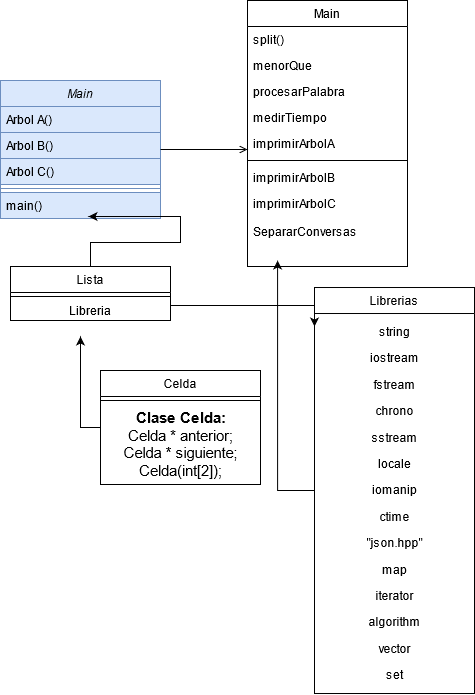

The diagram above was exported from draw.io. Its source (the exported page's mxGraphModel, read from the mxfile embedded in the PNG):
<mxGraphModel dx="1038" dy="536" grid="1" gridSize="10" guides="1" tooltips="1" connect="1" arrows="1" fold="1" page="1" pageScale="1" pageWidth="827" pageHeight="1169" math="0" shadow="0">
  <root>
    <mxCell id="WIyWlLk6GJQsqaUBKTNV-0" />
    <mxCell id="WIyWlLk6GJQsqaUBKTNV-1" parent="WIyWlLk6GJQsqaUBKTNV-0" />
    <mxCell id="zkfFHV4jXpPFQw0GAbJ--0" value="Main" style="swimlane;fontStyle=2;align=center;verticalAlign=top;childLayout=stackLayout;horizontal=1;startSize=26;horizontalStack=0;resizeParent=1;resizeLast=0;collapsible=1;marginBottom=0;rounded=0;shadow=0;strokeWidth=1;fillColor=#dae8fc;strokeColor=#6c8ebf;" parent="WIyWlLk6GJQsqaUBKTNV-1" vertex="1">
      <mxGeometry x="20" y="100" width="160" height="138" as="geometry">
        <mxRectangle x="230" y="140" width="160" height="26" as="alternateBounds" />
      </mxGeometry>
    </mxCell>
    <mxCell id="zkfFHV4jXpPFQw0GAbJ--1" value="Arbol A()" style="text;align=left;verticalAlign=top;spacingLeft=4;spacingRight=4;overflow=hidden;rotatable=0;points=[[0,0.5],[1,0.5]];portConstraint=eastwest;fillColor=#dae8fc;strokeColor=#6c8ebf;" parent="zkfFHV4jXpPFQw0GAbJ--0" vertex="1">
      <mxGeometry y="26" width="160" height="26" as="geometry" />
    </mxCell>
    <mxCell id="zkfFHV4jXpPFQw0GAbJ--2" value="Arbol B()" style="text;align=left;verticalAlign=top;spacingLeft=4;spacingRight=4;overflow=hidden;rotatable=0;points=[[0,0.5],[1,0.5]];portConstraint=eastwest;rounded=0;shadow=0;html=0;fillColor=#dae8fc;strokeColor=#6c8ebf;" parent="zkfFHV4jXpPFQw0GAbJ--0" vertex="1">
      <mxGeometry y="52" width="160" height="26" as="geometry" />
    </mxCell>
    <mxCell id="zkfFHV4jXpPFQw0GAbJ--3" value="Arbol C()" style="text;align=left;verticalAlign=top;spacingLeft=4;spacingRight=4;overflow=hidden;rotatable=0;points=[[0,0.5],[1,0.5]];portConstraint=eastwest;rounded=0;shadow=0;html=0;fillColor=#dae8fc;strokeColor=#6c8ebf;" parent="zkfFHV4jXpPFQw0GAbJ--0" vertex="1">
      <mxGeometry y="78" width="160" height="26" as="geometry" />
    </mxCell>
    <mxCell id="zkfFHV4jXpPFQw0GAbJ--4" value="" style="line;html=1;strokeWidth=1;align=left;verticalAlign=middle;spacingTop=-1;spacingLeft=3;spacingRight=3;rotatable=0;labelPosition=right;points=[];portConstraint=eastwest;fillColor=#dae8fc;strokeColor=#6c8ebf;" parent="zkfFHV4jXpPFQw0GAbJ--0" vertex="1">
      <mxGeometry y="104" width="160" height="8" as="geometry" />
    </mxCell>
    <mxCell id="zkfFHV4jXpPFQw0GAbJ--5" value="main()" style="text;align=left;verticalAlign=top;spacingLeft=4;spacingRight=4;overflow=hidden;rotatable=0;points=[[0,0.5],[1,0.5]];portConstraint=eastwest;fillColor=#dae8fc;strokeColor=#6c8ebf;" parent="zkfFHV4jXpPFQw0GAbJ--0" vertex="1">
      <mxGeometry y="112" width="160" height="26" as="geometry" />
    </mxCell>
    <mxCell id="nkC3DG63Hj9NapCovoib-6" style="edgeStyle=orthogonalEdgeStyle;rounded=0;orthogonalLoop=1;jettySize=auto;html=1;entryX=0.188;entryY=1.269;entryDx=0;entryDy=0;entryPerimeter=0;" edge="1" parent="WIyWlLk6GJQsqaUBKTNV-1" source="zkfFHV4jXpPFQw0GAbJ--6">
      <mxGeometry relative="1" as="geometry">
        <mxPoint x="297.0799999999999" y="280.004" as="targetPoint" />
      </mxGeometry>
    </mxCell>
    <mxCell id="zkfFHV4jXpPFQw0GAbJ--6" value="Librerias" style="swimlane;fontStyle=0;align=center;verticalAlign=top;childLayout=stackLayout;horizontal=1;startSize=26;horizontalStack=0;resizeParent=1;resizeLast=0;collapsible=1;marginBottom=0;rounded=0;shadow=0;strokeWidth=1;" parent="WIyWlLk6GJQsqaUBKTNV-1" vertex="1">
      <mxGeometry x="334" y="307.01" width="160" height="406" as="geometry">
        <mxRectangle x="130" y="380" width="160" height="26" as="alternateBounds" />
      </mxGeometry>
    </mxCell>
    <mxCell id="nkC3DG63Hj9NapCovoib-15" value="&lt;p&gt;&lt;span&gt;string &lt;/span&gt;&lt;/p&gt;&lt;p&gt;&lt;span&gt;iostream &lt;/span&gt;&lt;/p&gt;&lt;p&gt;&lt;span&gt;fstream &lt;/span&gt;&lt;/p&gt;&lt;p&gt;&lt;span&gt;chrono &lt;/span&gt;&lt;/p&gt;&lt;p&gt;&lt;span&gt;sstream &lt;/span&gt;&lt;/p&gt;&lt;p&gt;&lt;span&gt;locale &lt;/span&gt;&lt;/p&gt;&lt;p&gt;&lt;span&gt;iomanip &lt;/span&gt;&lt;/p&gt;&lt;p&gt;&lt;span&gt;ctime &lt;/span&gt;&lt;/p&gt;&lt;p&gt;&lt;span&gt;&quot;json.hpp&quot;&lt;/span&gt;&lt;/p&gt;&lt;p&gt;&lt;span&gt;map &lt;/span&gt;&lt;/p&gt;&lt;p&gt;&lt;span&gt;iterator &lt;/span&gt;&lt;/p&gt;&lt;p&gt;&lt;span&gt;algorithm &lt;/span&gt;&lt;/p&gt;&lt;p&gt;&lt;span lang=&quot;ES-CR&quot;&gt;vector&lt;/span&gt;&lt;/p&gt;&lt;p&gt;&lt;span lang=&quot;ES-CR&quot;&gt;set &lt;/span&gt;&lt;/p&gt;" style="text;html=1;align=center;verticalAlign=middle;resizable=0;points=[];autosize=1;strokeColor=none;" vertex="1" parent="zkfFHV4jXpPFQw0GAbJ--6">
      <mxGeometry y="26" width="160" height="380" as="geometry" />
    </mxCell>
    <mxCell id="nkC3DG63Hj9NapCovoib-5" style="edgeStyle=orthogonalEdgeStyle;rounded=0;orthogonalLoop=1;jettySize=auto;html=1;" edge="1" parent="WIyWlLk6GJQsqaUBKTNV-1" source="zkfFHV4jXpPFQw0GAbJ--13">
      <mxGeometry relative="1" as="geometry">
        <mxPoint x="100" y="356" as="targetPoint" />
      </mxGeometry>
    </mxCell>
    <mxCell id="zkfFHV4jXpPFQw0GAbJ--13" value="Celda" style="swimlane;fontStyle=0;align=center;verticalAlign=top;childLayout=stackLayout;horizontal=1;startSize=26;horizontalStack=0;resizeParent=1;resizeLast=0;collapsible=1;marginBottom=0;rounded=0;shadow=0;strokeWidth=1;" parent="WIyWlLk6GJQsqaUBKTNV-1" vertex="1">
      <mxGeometry x="120" y="390" width="160" height="114" as="geometry">
        <mxRectangle x="340" y="380" width="170" height="26" as="alternateBounds" />
      </mxGeometry>
    </mxCell>
    <mxCell id="zkfFHV4jXpPFQw0GAbJ--15" value="" style="line;html=1;strokeWidth=1;align=left;verticalAlign=middle;spacingTop=-1;spacingLeft=3;spacingRight=3;rotatable=0;labelPosition=right;points=[];portConstraint=eastwest;" parent="zkfFHV4jXpPFQw0GAbJ--13" vertex="1">
      <mxGeometry y="26" width="160" height="8" as="geometry" />
    </mxCell>
    <mxCell id="nkC3DG63Hj9NapCovoib-10" value="&lt;p dir=&quot;ltr&quot; style=&quot;line-height: 1.2 ; margin-top: 0pt ; margin-bottom: 0pt&quot; id=&quot;docs-internal-guid-8aa87aed-7fff-ca23-e357-cfcf7298c613&quot;&gt;&lt;span style=&quot;font-size: 11pt ; font-family: &amp;#34;arial&amp;#34; ; color: rgb(0 , 0 , 0) ; background-color: transparent ; font-weight: 700 ; font-style: normal ; font-variant: normal ; text-decoration: none ; vertical-align: baseline&quot;&gt;Clase Celda:&lt;/span&gt;&lt;/p&gt;&lt;p dir=&quot;ltr&quot; style=&quot;line-height: 1.2 ; margin-top: 0pt ; margin-bottom: 0pt&quot;&gt;&lt;span style=&quot;font-size: 11pt ; font-family: &amp;#34;arial&amp;#34; ; color: rgb(0 , 0 , 0) ; background-color: transparent ; font-weight: 400 ; font-style: normal ; font-variant: normal ; text-decoration: none ; vertical-align: baseline&quot;&gt;Celda * anterior;&lt;/span&gt;&lt;/p&gt;&lt;p dir=&quot;ltr&quot; style=&quot;line-height: 1.2 ; margin-top: 0pt ; margin-bottom: 0pt&quot;&gt;&lt;span style=&quot;font-size: 11pt ; font-family: &amp;#34;arial&amp;#34; ; color: rgb(0 , 0 , 0) ; background-color: transparent ; font-weight: 400 ; font-style: normal ; font-variant: normal ; text-decoration: none ; vertical-align: baseline&quot;&gt;Celda * siguiente;&lt;/span&gt;&lt;/p&gt;&lt;p dir=&quot;ltr&quot; style=&quot;line-height: 1.2 ; margin-top: 0pt ; margin-bottom: 0pt&quot;&gt;&lt;span style=&quot;font-size: 11pt ; font-family: &amp;#34;arial&amp;#34; ; color: rgb(0 , 0 , 0) ; background-color: transparent ; font-weight: 400 ; font-style: normal ; font-variant: normal ; text-decoration: none ; vertical-align: baseline&quot;&gt;Celda(int[2]);&lt;/span&gt;&lt;/p&gt;" style="text;html=1;align=center;verticalAlign=middle;resizable=0;points=[];autosize=1;strokeColor=none;" vertex="1" parent="zkfFHV4jXpPFQw0GAbJ--13">
      <mxGeometry y="34" width="160" height="80" as="geometry" />
    </mxCell>
    <mxCell id="zkfFHV4jXpPFQw0GAbJ--17" value="Main" style="swimlane;fontStyle=0;align=center;verticalAlign=top;childLayout=stackLayout;horizontal=1;startSize=26;horizontalStack=0;resizeParent=1;resizeLast=0;collapsible=1;marginBottom=0;rounded=0;shadow=0;strokeWidth=1;" parent="WIyWlLk6GJQsqaUBKTNV-1" vertex="1">
      <mxGeometry x="267" y="20" width="160" height="266" as="geometry">
        <mxRectangle x="550" y="140" width="160" height="26" as="alternateBounds" />
      </mxGeometry>
    </mxCell>
    <mxCell id="zkfFHV4jXpPFQw0GAbJ--18" value="split()" style="text;align=left;verticalAlign=top;spacingLeft=4;spacingRight=4;overflow=hidden;rotatable=0;points=[[0,0.5],[1,0.5]];portConstraint=eastwest;" parent="zkfFHV4jXpPFQw0GAbJ--17" vertex="1">
      <mxGeometry y="26" width="160" height="26" as="geometry" />
    </mxCell>
    <mxCell id="zkfFHV4jXpPFQw0GAbJ--19" value="menorQue" style="text;align=left;verticalAlign=top;spacingLeft=4;spacingRight=4;overflow=hidden;rotatable=0;points=[[0,0.5],[1,0.5]];portConstraint=eastwest;rounded=0;shadow=0;html=0;" parent="zkfFHV4jXpPFQw0GAbJ--17" vertex="1">
      <mxGeometry y="52" width="160" height="26" as="geometry" />
    </mxCell>
    <mxCell id="zkfFHV4jXpPFQw0GAbJ--20" value="procesarPalabra" style="text;align=left;verticalAlign=top;spacingLeft=4;spacingRight=4;overflow=hidden;rotatable=0;points=[[0,0.5],[1,0.5]];portConstraint=eastwest;rounded=0;shadow=0;html=0;" parent="zkfFHV4jXpPFQw0GAbJ--17" vertex="1">
      <mxGeometry y="78" width="160" height="26" as="geometry" />
    </mxCell>
    <mxCell id="zkfFHV4jXpPFQw0GAbJ--21" value="medirTiempo" style="text;align=left;verticalAlign=top;spacingLeft=4;spacingRight=4;overflow=hidden;rotatable=0;points=[[0,0.5],[1,0.5]];portConstraint=eastwest;rounded=0;shadow=0;html=0;" parent="zkfFHV4jXpPFQw0GAbJ--17" vertex="1">
      <mxGeometry y="104" width="160" height="26" as="geometry" />
    </mxCell>
    <mxCell id="zkfFHV4jXpPFQw0GAbJ--22" value="imprimirArbolA" style="text;align=left;verticalAlign=top;spacingLeft=4;spacingRight=4;overflow=hidden;rotatable=0;points=[[0,0.5],[1,0.5]];portConstraint=eastwest;rounded=0;shadow=0;html=0;" parent="zkfFHV4jXpPFQw0GAbJ--17" vertex="1">
      <mxGeometry y="130" width="160" height="26" as="geometry" />
    </mxCell>
    <mxCell id="zkfFHV4jXpPFQw0GAbJ--23" value="" style="line;html=1;strokeWidth=1;align=left;verticalAlign=middle;spacingTop=-1;spacingLeft=3;spacingRight=3;rotatable=0;labelPosition=right;points=[];portConstraint=eastwest;" parent="zkfFHV4jXpPFQw0GAbJ--17" vertex="1">
      <mxGeometry y="156" width="160" height="8" as="geometry" />
    </mxCell>
    <mxCell id="zkfFHV4jXpPFQw0GAbJ--24" value="imprimirArbolB" style="text;align=left;verticalAlign=top;spacingLeft=4;spacingRight=4;overflow=hidden;rotatable=0;points=[[0,0.5],[1,0.5]];portConstraint=eastwest;" parent="zkfFHV4jXpPFQw0GAbJ--17" vertex="1">
      <mxGeometry y="164" width="160" height="26" as="geometry" />
    </mxCell>
    <mxCell id="zkfFHV4jXpPFQw0GAbJ--25" value="imprimirArbolC" style="text;align=left;verticalAlign=top;spacingLeft=4;spacingRight=4;overflow=hidden;rotatable=0;points=[[0,0.5],[1,0.5]];portConstraint=eastwest;" parent="zkfFHV4jXpPFQw0GAbJ--17" vertex="1">
      <mxGeometry y="190" width="160" height="26" as="geometry" />
    </mxCell>
    <mxCell id="zkfFHV4jXpPFQw0GAbJ--26" value="" style="endArrow=open;shadow=0;strokeWidth=1;rounded=0;endFill=1;edgeStyle=elbowEdgeStyle;elbow=vertical;" parent="WIyWlLk6GJQsqaUBKTNV-1" source="zkfFHV4jXpPFQw0GAbJ--0" target="zkfFHV4jXpPFQw0GAbJ--17" edge="1">
      <mxGeometry x="0.5" y="41" relative="1" as="geometry">
        <mxPoint x="380" y="192" as="sourcePoint" />
        <mxPoint x="540" y="192" as="targetPoint" />
        <mxPoint x="-40" y="32" as="offset" />
      </mxGeometry>
    </mxCell>
    <mxCell id="nkC3DG63Hj9NapCovoib-12" style="edgeStyle=orthogonalEdgeStyle;rounded=0;orthogonalLoop=1;jettySize=auto;html=1;entryX=0.55;entryY=0.923;entryDx=0;entryDy=0;entryPerimeter=0;" edge="1" parent="WIyWlLk6GJQsqaUBKTNV-1" source="nkC3DG63Hj9NapCovoib-1" target="zkfFHV4jXpPFQw0GAbJ--5">
      <mxGeometry relative="1" as="geometry" />
    </mxCell>
    <mxCell id="nkC3DG63Hj9NapCovoib-1" value="Lista" style="swimlane;fontStyle=0;align=center;verticalAlign=top;childLayout=stackLayout;horizontal=1;startSize=26;horizontalStack=0;resizeParent=1;resizeLast=0;collapsible=1;marginBottom=0;rounded=0;shadow=0;strokeWidth=1;" vertex="1" parent="WIyWlLk6GJQsqaUBKTNV-1">
      <mxGeometry x="30" y="286" width="160" height="54" as="geometry">
        <mxRectangle x="340" y="380" width="170" height="26" as="alternateBounds" />
      </mxGeometry>
    </mxCell>
    <mxCell id="nkC3DG63Hj9NapCovoib-3" value="" style="line;html=1;strokeWidth=1;align=left;verticalAlign=middle;spacingTop=-1;spacingLeft=3;spacingRight=3;rotatable=0;labelPosition=right;points=[];portConstraint=eastwest;" vertex="1" parent="nkC3DG63Hj9NapCovoib-1">
      <mxGeometry y="26" width="160" height="8" as="geometry" />
    </mxCell>
    <mxCell id="nkC3DG63Hj9NapCovoib-13" value="Libreria" style="text;html=1;strokeColor=none;fillColor=none;align=center;verticalAlign=middle;whiteSpace=wrap;rounded=0;" vertex="1" parent="nkC3DG63Hj9NapCovoib-1">
      <mxGeometry y="34" width="160" height="20" as="geometry" />
    </mxCell>
    <mxCell id="nkC3DG63Hj9NapCovoib-8" style="edgeStyle=orthogonalEdgeStyle;rounded=0;orthogonalLoop=1;jettySize=auto;html=1;entryX=0;entryY=0.5;entryDx=0;entryDy=0;" edge="1" parent="WIyWlLk6GJQsqaUBKTNV-1">
      <mxGeometry relative="1" as="geometry">
        <mxPoint x="190" y="325" as="sourcePoint" />
        <mxPoint x="334" y="346.01" as="targetPoint" />
      </mxGeometry>
    </mxCell>
    <mxCell id="nkC3DG63Hj9NapCovoib-9" value="SepararConversas" style="text;align=left;verticalAlign=top;spacingLeft=4;spacingRight=4;overflow=hidden;rotatable=0;points=[[0,0.5],[1,0.5]];portConstraint=eastwest;" vertex="1" parent="WIyWlLk6GJQsqaUBKTNV-1">
      <mxGeometry x="267" y="238" width="160" height="26" as="geometry" />
    </mxCell>
  </root>
</mxGraphModel>